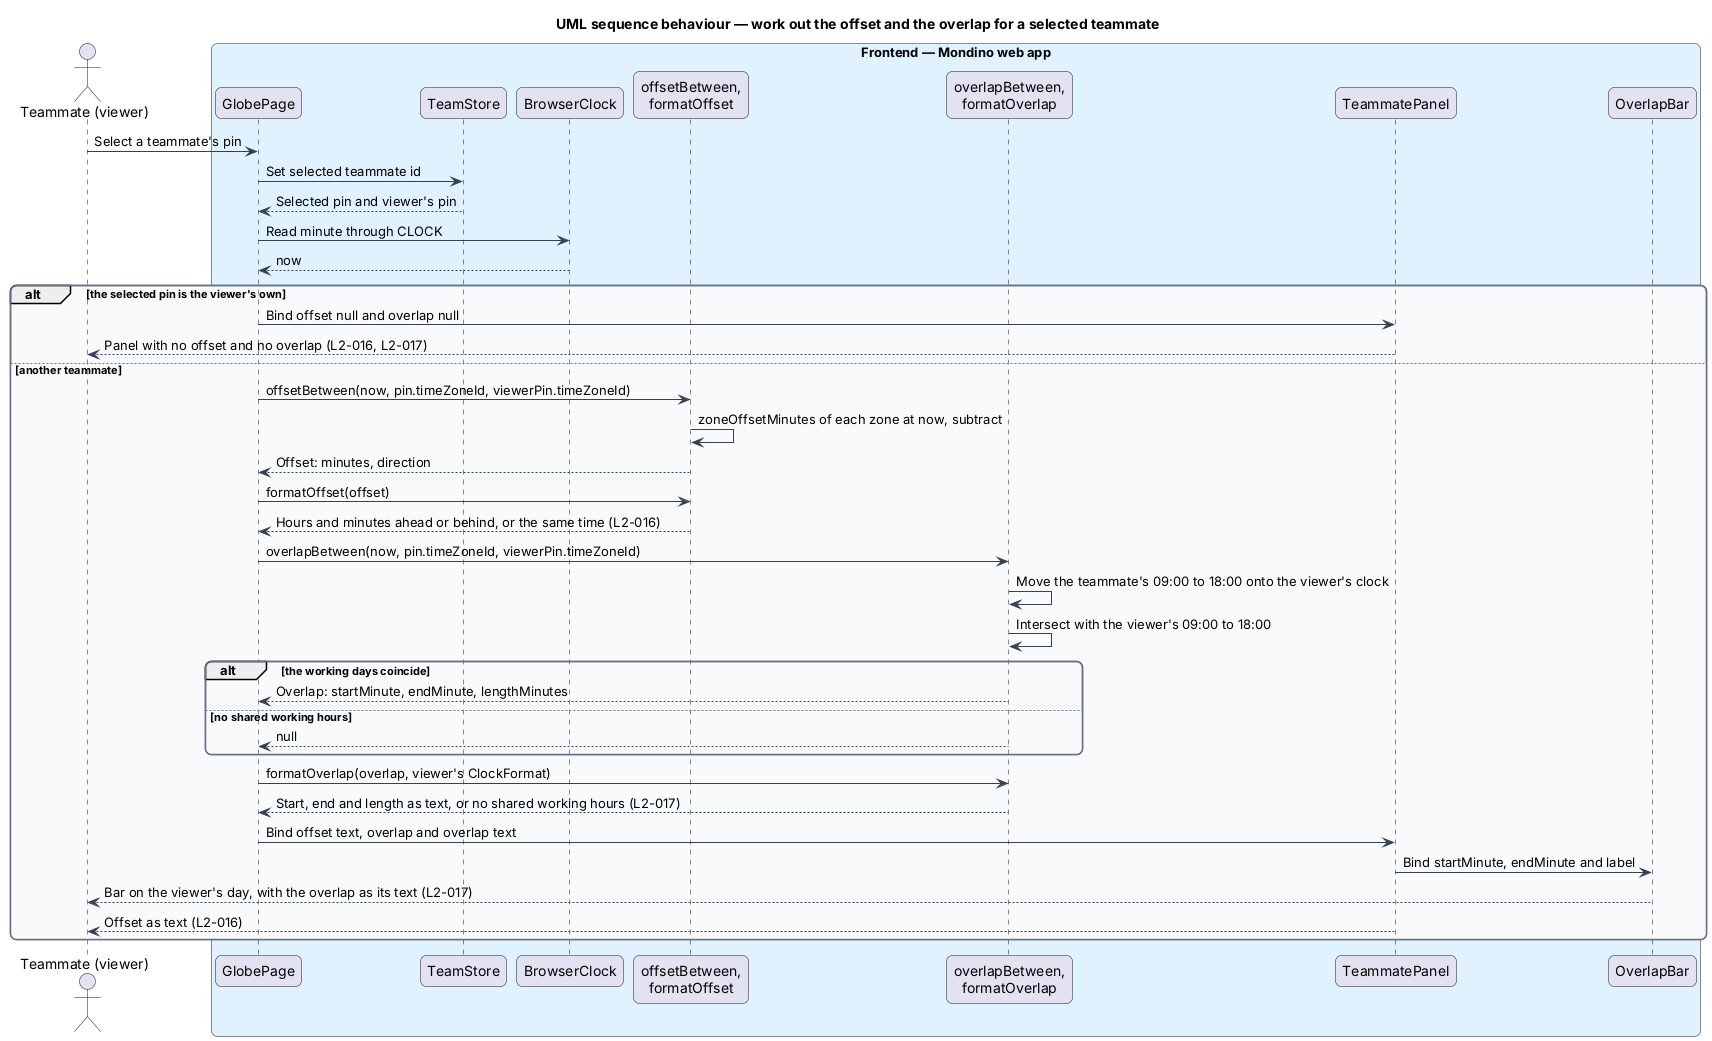

The diagram above was rendered by PlantUML. Its source (embedded in the PNG):
@startuml
title UML sequence behaviour — work out the offset and the overlap for a selected teammate
skinparam backgroundColor #FFFFFF
skinparam shadowing false
skinparam roundcorner 12
skinparam defaultFontName Arial
skinparam ArrowColor #344054
skinparam rectangle {
  BorderColor #344054
  FontColor #101828
}
skinparam package {
  BorderColor #667085
  FontColor #101828
  BackgroundColor #F9FAFB
}

actor "Teammate (viewer)" as actor
box "Frontend — Mondino web app" #E0F2FE
  participant "GlobePage" as page
  participant "TeamStore" as store
  participant "BrowserClock" as clock
  participant "offsetBetween,\nformatOffset" as offset
  participant "overlapBetween,\nformatOverlap" as overlap
  participant "TeammatePanel" as panel
  participant "OverlapBar" as bar
end box

actor -> page : Select a teammate's pin
page -> store : Set selected teammate id
store --> page : Selected pin and viewer's pin
page -> clock : Read minute through CLOCK
clock --> page : now

alt the selected pin is the viewer's own
  page -> panel : Bind offset null and overlap null
  panel --> actor : Panel with no offset and no overlap (L2-016, L2-017)
else another teammate
  page -> offset : offsetBetween(now, pin.timeZoneId, viewerPin.timeZoneId)
  offset -> offset : zoneOffsetMinutes of each zone at now, subtract
  offset --> page : Offset: minutes, direction
  page -> offset : formatOffset(offset)
  offset --> page : Hours and minutes ahead or behind, or the same time (L2-016)

  page -> overlap : overlapBetween(now, pin.timeZoneId, viewerPin.timeZoneId)
  overlap -> overlap : Move the teammate's 09:00 to 18:00 onto the viewer's clock
  overlap -> overlap : Intersect with the viewer's 09:00 to 18:00
  alt the working days coincide
    overlap --> page : Overlap: startMinute, endMinute, lengthMinutes
  else no shared working hours
    overlap --> page : null
  end
  page -> overlap : formatOverlap(overlap, viewer's ClockFormat)
  overlap --> page : Start, end and length as text, or no shared working hours (L2-017)

  page -> panel : Bind offset text, overlap and overlap text
  panel -> bar : Bind startMinute, endMinute and label
  bar --> actor : Bar on the viewer's day, with the overlap as its text (L2-017)
  panel --> actor : Offset as text (L2-016)
end
@enduml